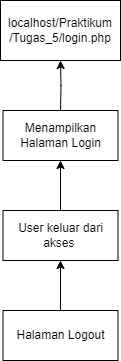

The diagram above was exported from draw.io. Its source (the exported page's mxGraphModel, read from the mxfile embedded in the PNG):
<mxGraphModel dx="794" dy="462" grid="1" gridSize="10" guides="1" tooltips="1" connect="1" arrows="1" fold="1" page="1" pageScale="1" pageWidth="850" pageHeight="1100" math="0" shadow="0">
  <root>
    <mxCell id="0" />
    <mxCell id="1" parent="0" />
    <mxCell id="LGMWlxAo6Rk2U9R83XKl-1" value="localhost/Praktikum&lt;br&gt;/Tugas_5/login.php" style="rounded=0;whiteSpace=wrap;html=1;fillColor=none;" vertex="1" parent="1">
      <mxGeometry x="330" y="40" width="120" height="60" as="geometry" />
    </mxCell>
    <mxCell id="LGMWlxAo6Rk2U9R83XKl-2" style="edgeStyle=orthogonalEdgeStyle;rounded=0;orthogonalLoop=1;jettySize=auto;html=1;entryX=0.5;entryY=1;entryDx=0;entryDy=0;" edge="1" parent="1" target="LGMWlxAo6Rk2U9R83XKl-1">
      <mxGeometry relative="1" as="geometry">
        <mxPoint x="390" y="150" as="sourcePoint" />
      </mxGeometry>
    </mxCell>
    <mxCell id="LGMWlxAo6Rk2U9R83XKl-18" style="edgeStyle=orthogonalEdgeStyle;rounded=0;orthogonalLoop=1;jettySize=auto;html=1;exitX=0.5;exitY=0;exitDx=0;exitDy=0;entryX=0.5;entryY=1;entryDx=0;entryDy=0;" edge="1" parent="1" source="LGMWlxAo6Rk2U9R83XKl-12" target="LGMWlxAo6Rk2U9R83XKl-13">
      <mxGeometry relative="1" as="geometry" />
    </mxCell>
    <mxCell id="LGMWlxAo6Rk2U9R83XKl-12" value="User keluar dari akses&amp;nbsp;" style="rounded=0;whiteSpace=wrap;html=1;fillColor=none;" vertex="1" parent="1">
      <mxGeometry x="332.5" y="250" width="115" height="50" as="geometry" />
    </mxCell>
    <mxCell id="LGMWlxAo6Rk2U9R83XKl-13" value="Menampilkan Halaman Login" style="rounded=0;whiteSpace=wrap;html=1;fillColor=none;" vertex="1" parent="1">
      <mxGeometry x="332.5" y="150" width="115" height="50" as="geometry" />
    </mxCell>
    <mxCell id="LGMWlxAo6Rk2U9R83XKl-19" style="edgeStyle=orthogonalEdgeStyle;rounded=0;orthogonalLoop=1;jettySize=auto;html=1;entryX=0.5;entryY=1;entryDx=0;entryDy=0;" edge="1" parent="1" source="LGMWlxAo6Rk2U9R83XKl-17" target="LGMWlxAo6Rk2U9R83XKl-12">
      <mxGeometry relative="1" as="geometry" />
    </mxCell>
    <mxCell id="LGMWlxAo6Rk2U9R83XKl-17" value="Halaman Logout" style="rounded=0;whiteSpace=wrap;html=1;fillColor=none;" vertex="1" parent="1">
      <mxGeometry x="332.5" y="350" width="115" height="50" as="geometry" />
    </mxCell>
  </root>
</mxGraphModel>